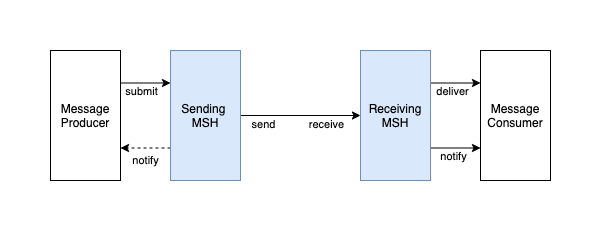

The diagram above was exported from draw.io. Its source (the exported page's mxGraphModel, read from the mxfile embedded in the PNG):
<mxGraphModel dx="679" dy="431" grid="1" gridSize="10" guides="1" tooltips="1" connect="1" arrows="1" fold="1" page="1" pageScale="1" pageWidth="827" pageHeight="1169" math="0" shadow="0">
  <root>
    <mxCell id="0" />
    <mxCell id="1" parent="0" />
    <mxCell id="RZ0ucycvXb3OiT1ywl1Y-3" style="edgeStyle=orthogonalEdgeStyle;rounded=0;orthogonalLoop=1;jettySize=auto;html=1;" edge="1" parent="1" source="lqD0Q7riA9bpmJPhh7hu-4" target="RZ0ucycvXb3OiT1ywl1Y-2">
      <mxGeometry relative="1" as="geometry" />
    </mxCell>
    <mxCell id="RZ0ucycvXb3OiT1ywl1Y-4" value="send" style="edgeLabel;html=1;align=center;verticalAlign=middle;resizable=0;points=[];" vertex="1" connectable="0" parent="RZ0ucycvXb3OiT1ywl1Y-3">
      <mxGeometry x="-0.7929" y="-1" relative="1" as="geometry">
        <mxPoint x="10" y="8" as="offset" />
      </mxGeometry>
    </mxCell>
    <mxCell id="RZ0ucycvXb3OiT1ywl1Y-5" value="receive" style="edgeLabel;html=1;align=center;verticalAlign=middle;resizable=0;points=[];" vertex="1" connectable="0" parent="RZ0ucycvXb3OiT1ywl1Y-3">
      <mxGeometry x="0.4135" relative="1" as="geometry">
        <mxPoint x="1" y="9" as="offset" />
      </mxGeometry>
    </mxCell>
    <mxCell id="RZ0ucycvXb3OiT1ywl1Y-9" style="edgeStyle=orthogonalEdgeStyle;rounded=0;orthogonalLoop=1;jettySize=auto;html=1;entryX=1;entryY=0.75;entryDx=0;entryDy=0;exitX=0;exitY=0.75;exitDx=0;exitDy=0;dashed=1;" edge="1" parent="1" source="lqD0Q7riA9bpmJPhh7hu-4" target="RZ0ucycvXb3OiT1ywl1Y-6">
      <mxGeometry relative="1" as="geometry" />
    </mxCell>
    <mxCell id="RZ0ucycvXb3OiT1ywl1Y-10" value="notify" style="edgeLabel;html=1;align=center;verticalAlign=middle;resizable=0;points=[];" vertex="1" connectable="0" parent="RZ0ucycvXb3OiT1ywl1Y-9">
      <mxGeometry x="0.0076" relative="1" as="geometry">
        <mxPoint y="12" as="offset" />
      </mxGeometry>
    </mxCell>
    <mxCell id="lqD0Q7riA9bpmJPhh7hu-4" value="Sending &lt;br&gt;MSH" style="rounded=0;whiteSpace=wrap;html=1;fillColor=#dae8fc;strokeColor=#6c8ebf;" parent="1" vertex="1">
      <mxGeometry x="160" y="40" width="70" height="130" as="geometry" />
    </mxCell>
    <mxCell id="RZ0ucycvXb3OiT1ywl1Y-12" style="rounded=0;orthogonalLoop=1;jettySize=auto;html=1;entryX=0;entryY=0.25;entryDx=0;entryDy=0;exitX=1;exitY=0.25;exitDx=0;exitDy=0;" edge="1" parent="1" source="RZ0ucycvXb3OiT1ywl1Y-2" target="RZ0ucycvXb3OiT1ywl1Y-11">
      <mxGeometry relative="1" as="geometry" />
    </mxCell>
    <mxCell id="RZ0ucycvXb3OiT1ywl1Y-13" value="deliver" style="edgeLabel;html=1;align=center;verticalAlign=middle;resizable=0;points=[];" vertex="1" connectable="0" parent="RZ0ucycvXb3OiT1ywl1Y-12">
      <mxGeometry x="-0.2362" y="1" relative="1" as="geometry">
        <mxPoint x="3" y="9" as="offset" />
      </mxGeometry>
    </mxCell>
    <mxCell id="RZ0ucycvXb3OiT1ywl1Y-14" style="edgeStyle=none;rounded=0;orthogonalLoop=1;jettySize=auto;html=1;entryX=0;entryY=0.75;entryDx=0;entryDy=0;exitX=1;exitY=0.75;exitDx=0;exitDy=0;" edge="1" parent="1" source="RZ0ucycvXb3OiT1ywl1Y-2" target="RZ0ucycvXb3OiT1ywl1Y-11">
      <mxGeometry relative="1" as="geometry" />
    </mxCell>
    <mxCell id="RZ0ucycvXb3OiT1ywl1Y-15" value="notify" style="edgeLabel;html=1;align=center;verticalAlign=middle;resizable=0;points=[];" vertex="1" connectable="0" parent="RZ0ucycvXb3OiT1ywl1Y-14">
      <mxGeometry x="-0.2362" relative="1" as="geometry">
        <mxPoint x="4" y="8" as="offset" />
      </mxGeometry>
    </mxCell>
    <mxCell id="RZ0ucycvXb3OiT1ywl1Y-2" value="Receiving&lt;br&gt;MSH" style="rounded=0;whiteSpace=wrap;html=1;fillColor=#dae8fc;strokeColor=#6c8ebf;" vertex="1" parent="1">
      <mxGeometry x="350" y="40" width="70" height="130" as="geometry" />
    </mxCell>
    <mxCell id="RZ0ucycvXb3OiT1ywl1Y-7" style="edgeStyle=orthogonalEdgeStyle;rounded=0;orthogonalLoop=1;jettySize=auto;html=1;entryX=0;entryY=0.25;entryDx=0;entryDy=0;exitX=1;exitY=0.25;exitDx=0;exitDy=0;" edge="1" parent="1" source="RZ0ucycvXb3OiT1ywl1Y-6" target="lqD0Q7riA9bpmJPhh7hu-4">
      <mxGeometry relative="1" as="geometry" />
    </mxCell>
    <mxCell id="RZ0ucycvXb3OiT1ywl1Y-8" value="submit" style="edgeLabel;html=1;align=center;verticalAlign=middle;resizable=0;points=[];" vertex="1" connectable="0" parent="RZ0ucycvXb3OiT1ywl1Y-7">
      <mxGeometry x="0.1257" relative="1" as="geometry">
        <mxPoint x="-7" y="8" as="offset" />
      </mxGeometry>
    </mxCell>
    <mxCell id="RZ0ucycvXb3OiT1ywl1Y-6" value="Message&lt;br&gt;Producer" style="rounded=0;whiteSpace=wrap;html=1;" vertex="1" parent="1">
      <mxGeometry x="40" y="40" width="70" height="130" as="geometry" />
    </mxCell>
    <mxCell id="RZ0ucycvXb3OiT1ywl1Y-11" value="Message&lt;br&gt;Consumer" style="rounded=0;whiteSpace=wrap;html=1;" vertex="1" parent="1">
      <mxGeometry x="470" y="40" width="70" height="130" as="geometry" />
    </mxCell>
  </root>
</mxGraphModel>